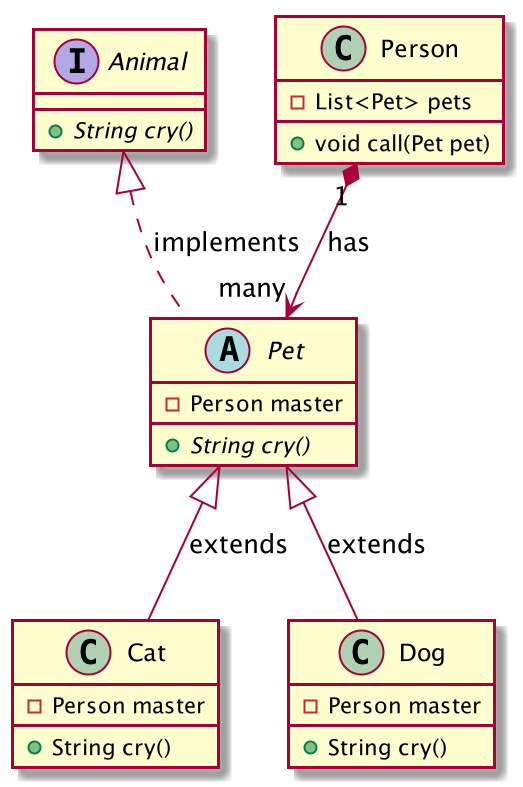

The diagram above was rendered by PlantUML. Its source (embedded in the PNG):
@startuml
interface Animal {
    + {abstract} String cry()
}
abstract class Pet {
   - Person master
   + {abstract} String cry()
}
class Cat {
   - Person master
   + String cry()
}
class Dog {
   - Person master
   + String cry()
}
class Person {
   - List<Pet> pets
   + void call(Pet pet)
}
Animal <|.. Pet :implements
Pet <|-- Cat :extends
Pet <|-- Dog :extends
Person "1" *--> "many" Pet :has
@enduml